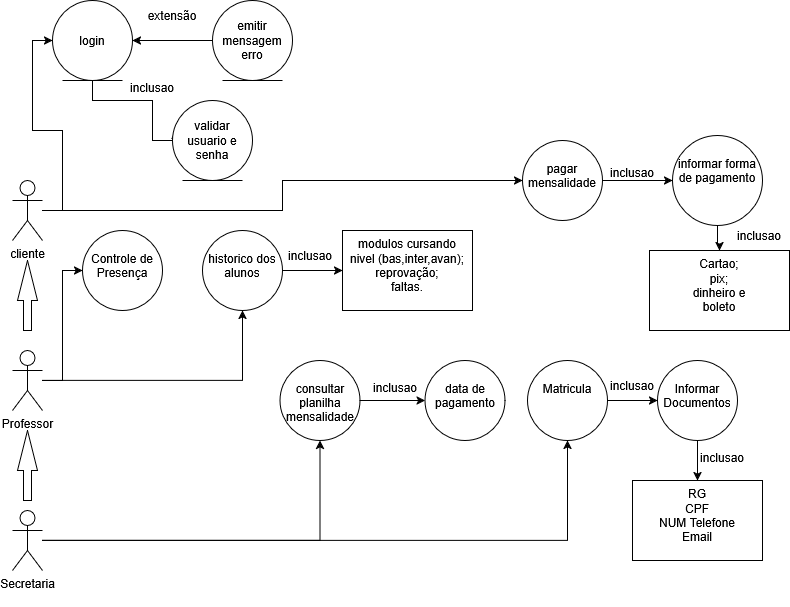

The diagram above was exported from draw.io. Its source (the exported page's mxGraphModel, read from the mxfile embedded in the PNG):
<mxGraphModel dx="1094" dy="1719" grid="1" gridSize="10" guides="1" tooltips="1" connect="1" arrows="1" fold="1" page="1" pageScale="1" pageWidth="827" pageHeight="1169" math="0" shadow="0">
  <root>
    <mxCell id="0" />
    <mxCell id="1" parent="0" />
    <mxCell id="8DbxfLb27SJI_KftzOUG-6" edge="1" parent="1" source="8DbxfLb27SJI_KftzOUG-2" style="edgeStyle=orthogonalEdgeStyle;rounded=0;orthogonalLoop=1;jettySize=auto;html=1;entryX=0;entryY=0.5;entryDx=0;entryDy=0;" target="8DbxfLb27SJI_KftzOUG-3">
      <mxGeometry relative="1" as="geometry" />
    </mxCell>
    <mxCell id="8DbxfLb27SJI_KftzOUG-14" edge="1" parent="1" source="8DbxfLb27SJI_KftzOUG-2" style="edgeStyle=orthogonalEdgeStyle;rounded=0;orthogonalLoop=1;jettySize=auto;html=1;" target="8DbxfLb27SJI_KftzOUG-13" value="">
      <mxGeometry relative="1" as="geometry" />
    </mxCell>
    <mxCell id="8DbxfLb27SJI_KftzOUG-2" parent="1" style="shape=umlActor;verticalLabelPosition=bottom;verticalAlign=top;html=1;" value="&lt;div&gt;cliente&lt;/div&gt;&lt;div&gt;&lt;br&gt;&lt;/div&gt;" vertex="1">
      <mxGeometry height="60" width="30" x="50" y="80" as="geometry" />
    </mxCell>
    <mxCell id="8DbxfLb27SJI_KftzOUG-8" edge="1" parent="1" source="8DbxfLb27SJI_KftzOUG-7" style="edgeStyle=orthogonalEdgeStyle;rounded=0;orthogonalLoop=1;jettySize=auto;html=1;exitX=0;exitY=0.5;exitDx=0;exitDy=0;entryX=1;entryY=0.5;entryDx=0;entryDy=0;" target="8DbxfLb27SJI_KftzOUG-3" value="">
      <mxGeometry relative="1" as="geometry">
        <mxPoint x="240" y="-70" as="sourcePoint" />
        <mxPoint x="180" y="-60" as="targetPoint" />
      </mxGeometry>
    </mxCell>
    <mxCell id="8DbxfLb27SJI_KftzOUG-12" edge="1" parent="1" source="8DbxfLb27SJI_KftzOUG-3" style="edgeStyle=orthogonalEdgeStyle;rounded=0;orthogonalLoop=1;jettySize=auto;html=1;entryX=0.038;entryY=0.375;entryDx=0;entryDy=0;entryPerimeter=0;exitX=0.5;exitY=1;exitDx=0;exitDy=0;" target="8DbxfLb27SJI_KftzOUG-11" value="">
      <mxGeometry relative="1" as="geometry">
        <Array as="points">
          <mxPoint x="130" />
          <mxPoint x="190" />
          <mxPoint x="190" y="40" />
          <mxPoint x="213" y="40" />
        </Array>
      </mxGeometry>
    </mxCell>
    <mxCell id="8DbxfLb27SJI_KftzOUG-3" parent="1" style="ellipse;shape=umlEntity;whiteSpace=wrap;html=1;" value="login" vertex="1">
      <mxGeometry height="80" width="80" x="90" y="-100" as="geometry" />
    </mxCell>
    <mxCell id="8DbxfLb27SJI_KftzOUG-7" parent="1" style="ellipse;shape=umlEntity;whiteSpace=wrap;html=1;" value="emitir mensagem erro" vertex="1">
      <mxGeometry height="80" width="80" x="250" y="-100" as="geometry" />
    </mxCell>
    <mxCell id="8DbxfLb27SJI_KftzOUG-9" parent="1" style="text;html=1;whiteSpace=wrap;strokeColor=none;fillColor=none;align=center;verticalAlign=middle;rounded=0;" value="&lt;div&gt;extensão&lt;/div&gt;" vertex="1">
      <mxGeometry height="30" width="60" x="180" y="-100" as="geometry" />
    </mxCell>
    <mxCell id="8DbxfLb27SJI_KftzOUG-11" parent="1" style="ellipse;shape=umlEntity;whiteSpace=wrap;html=1;" value="&lt;div&gt;validar&lt;/div&gt;&lt;div&gt;usuario e senha&lt;/div&gt;" vertex="1">
      <mxGeometry height="80" width="80" x="210" as="geometry" />
    </mxCell>
    <mxCell id="8DbxfLb27SJI_KftzOUG-16" edge="1" parent="1" source="8DbxfLb27SJI_KftzOUG-13" style="edgeStyle=orthogonalEdgeStyle;rounded=0;orthogonalLoop=1;jettySize=auto;html=1;" target="8DbxfLb27SJI_KftzOUG-15" value="">
      <mxGeometry relative="1" as="geometry" />
    </mxCell>
    <mxCell id="8DbxfLb27SJI_KftzOUG-13" parent="1" style="ellipse;whiteSpace=wrap;html=1;verticalAlign=top;" value="&lt;div&gt;&lt;br&gt;&lt;/div&gt;&lt;div&gt;pagar mensalidade&lt;/div&gt;" vertex="1">
      <mxGeometry height="80" width="80" x="560" y="40" as="geometry" />
    </mxCell>
    <mxCell id="8DbxfLb27SJI_KftzOUG-18" edge="1" parent="1" source="8DbxfLb27SJI_KftzOUG-15" style="edgeStyle=orthogonalEdgeStyle;rounded=0;orthogonalLoop=1;jettySize=auto;html=1;" target="8DbxfLb27SJI_KftzOUG-17" value="">
      <mxGeometry relative="1" as="geometry" />
    </mxCell>
    <mxCell id="8DbxfLb27SJI_KftzOUG-15" parent="1" style="ellipse;whiteSpace=wrap;html=1;verticalAlign=top;" value="&lt;div&gt;&lt;br&gt;&lt;/div&gt;&lt;div&gt;informar forma de pagamento&lt;/div&gt;" vertex="1">
      <mxGeometry height="90" width="90" x="710" y="35" as="geometry" />
    </mxCell>
    <mxCell id="8DbxfLb27SJI_KftzOUG-17" parent="1" style="whiteSpace=wrap;html=1;verticalAlign=top;" value="&lt;div&gt;Cartao;&lt;/div&gt;&lt;div&gt;pix;&lt;/div&gt;&lt;div&gt;dinheiro e&lt;/div&gt;&lt;div&gt;boleto&lt;/div&gt;" vertex="1">
      <mxGeometry height="80" width="140" x="687" y="150" as="geometry" />
    </mxCell>
    <mxCell id="8DbxfLb27SJI_KftzOUG-24" edge="1" parent="1" source="8DbxfLb27SJI_KftzOUG-20" style="edgeStyle=orthogonalEdgeStyle;rounded=0;orthogonalLoop=1;jettySize=auto;html=1;entryX=0;entryY=0.5;entryDx=0;entryDy=0;curved=0;" target="8DbxfLb27SJI_KftzOUG-23" value="">
      <mxGeometry relative="1" as="geometry" />
    </mxCell>
    <mxCell id="8DbxfLb27SJI_KftzOUG-41" edge="1" parent="1" source="8DbxfLb27SJI_KftzOUG-20" style="edgeStyle=orthogonalEdgeStyle;rounded=0;orthogonalLoop=1;jettySize=auto;html=1;entryX=0.5;entryY=1;entryDx=0;entryDy=0;" target="8DbxfLb27SJI_KftzOUG-38">
      <mxGeometry relative="1" as="geometry" />
    </mxCell>
    <mxCell id="8DbxfLb27SJI_KftzOUG-20" parent="1" style="shape=umlActor;verticalLabelPosition=bottom;verticalAlign=top;html=1;" value="&lt;div&gt;Professor&lt;/div&gt;&lt;div&gt;&lt;br&gt;&lt;/div&gt;" vertex="1">
      <mxGeometry height="60" width="30" x="50" y="250" as="geometry" />
    </mxCell>
    <mxCell id="8DbxfLb27SJI_KftzOUG-22" parent="1" style="html=1;shadow=0;dashed=0;align=center;verticalAlign=middle;shape=mxgraph.arrows2.arrow;dy=0.6;dx=40;direction=north;notch=0;" value="" vertex="1">
      <mxGeometry height="70" width="20" x="55" y="160" as="geometry" />
    </mxCell>
    <mxCell id="8DbxfLb27SJI_KftzOUG-23" parent="1" style="ellipse;whiteSpace=wrap;html=1;verticalAlign=top;" value="&lt;div&gt;&lt;br&gt;&lt;/div&gt;&lt;div&gt;Controle de Presença&lt;/div&gt;" vertex="1">
      <mxGeometry height="80" width="80" x="120" y="130" as="geometry" />
    </mxCell>
    <mxCell id="8DbxfLb27SJI_KftzOUG-28" edge="1" parent="1" source="8DbxfLb27SJI_KftzOUG-25" style="edgeStyle=orthogonalEdgeStyle;rounded=0;orthogonalLoop=1;jettySize=auto;html=1;" target="8DbxfLb27SJI_KftzOUG-27" value="">
      <mxGeometry relative="1" as="geometry" />
    </mxCell>
    <mxCell id="8DbxfLb27SJI_KftzOUG-25" parent="1" style="ellipse;whiteSpace=wrap;html=1;verticalAlign=top;" value="&lt;div&gt;&lt;br&gt;&lt;/div&gt;&lt;div&gt;Matricula&lt;/div&gt;" vertex="1">
      <mxGeometry height="80" width="80" x="565" y="260" as="geometry" />
    </mxCell>
    <mxCell id="8DbxfLb27SJI_KftzOUG-32" edge="1" parent="1" source="8DbxfLb27SJI_KftzOUG-27" style="edgeStyle=orthogonalEdgeStyle;rounded=0;orthogonalLoop=1;jettySize=auto;html=1;" target="8DbxfLb27SJI_KftzOUG-31" value="">
      <mxGeometry relative="1" as="geometry" />
    </mxCell>
    <mxCell id="8DbxfLb27SJI_KftzOUG-27" parent="1" style="ellipse;whiteSpace=wrap;html=1;verticalAlign=top;" value="&lt;div&gt;&lt;br&gt;&lt;/div&gt;&lt;div&gt;Informar Documentos&lt;/div&gt;" vertex="1">
      <mxGeometry height="80" width="80" x="695" y="260" as="geometry" />
    </mxCell>
    <mxCell id="8DbxfLb27SJI_KftzOUG-31" parent="1" style="whiteSpace=wrap;html=1;verticalAlign=top;" value="&lt;div&gt;RG&lt;/div&gt;&lt;div&gt;CPF&lt;/div&gt;&lt;div&gt;NUM Telefone&lt;/div&gt;&lt;div&gt;Email&lt;/div&gt;" vertex="1">
      <mxGeometry height="80" width="130" x="670" y="380" as="geometry" />
    </mxCell>
    <mxCell id="8DbxfLb27SJI_KftzOUG-43" edge="1" parent="1" source="8DbxfLb27SJI_KftzOUG-33" style="edgeStyle=orthogonalEdgeStyle;rounded=0;orthogonalLoop=1;jettySize=auto;html=1;" target="8DbxfLb27SJI_KftzOUG-42" value="">
      <mxGeometry relative="1" as="geometry" />
    </mxCell>
    <mxCell id="8DbxfLb27SJI_KftzOUG-46" edge="1" parent="1" source="8DbxfLb27SJI_KftzOUG-33" style="edgeStyle=orthogonalEdgeStyle;rounded=0;orthogonalLoop=1;jettySize=auto;html=1;entryX=0.5;entryY=1;entryDx=0;entryDy=0;" target="8DbxfLb27SJI_KftzOUG-25">
      <mxGeometry relative="1" as="geometry" />
    </mxCell>
    <mxCell id="8DbxfLb27SJI_KftzOUG-33" parent="1" style="shape=umlActor;verticalLabelPosition=bottom;verticalAlign=top;html=1;" value="&lt;div&gt;Secretaria&lt;/div&gt;&lt;div&gt;&lt;br&gt;&lt;/div&gt;" vertex="1">
      <mxGeometry height="60" width="30" x="50" y="410" as="geometry" />
    </mxCell>
    <mxCell id="8DbxfLb27SJI_KftzOUG-34" parent="1" style="html=1;shadow=0;dashed=0;align=center;verticalAlign=middle;shape=mxgraph.arrows2.arrow;dy=0.6;dx=40;direction=north;notch=0;" value="" vertex="1">
      <mxGeometry height="70" width="20" x="55" y="330" as="geometry" />
    </mxCell>
    <mxCell id="8DbxfLb27SJI_KftzOUG-37" edge="1" parent="1" source="8DbxfLb27SJI_KftzOUG-38" style="edgeStyle=orthogonalEdgeStyle;rounded=0;orthogonalLoop=1;jettySize=auto;html=1;" target="8DbxfLb27SJI_KftzOUG-39" value="">
      <mxGeometry relative="1" as="geometry" />
    </mxCell>
    <mxCell id="8DbxfLb27SJI_KftzOUG-38" parent="1" style="ellipse;whiteSpace=wrap;html=1;verticalAlign=top;" value="&lt;div&gt;&lt;br&gt;&lt;/div&gt;&lt;div&gt;historico dos alunos&lt;/div&gt;" vertex="1">
      <mxGeometry height="80" width="80" x="240" y="130" as="geometry" />
    </mxCell>
    <mxCell id="8DbxfLb27SJI_KftzOUG-39" parent="1" style="whiteSpace=wrap;html=1;verticalAlign=top;" value="&lt;div&gt;modulos cursando&lt;/div&gt;&lt;div&gt;nivel (bas,inter,avan);&lt;/div&gt;&lt;div&gt;reprovação;&lt;/div&gt;&lt;div&gt;faltas.&lt;/div&gt;" vertex="1">
      <mxGeometry height="80" width="130" x="380" y="130" as="geometry" />
    </mxCell>
    <mxCell id="8DbxfLb27SJI_KftzOUG-45" edge="1" parent="1" source="8DbxfLb27SJI_KftzOUG-42" style="edgeStyle=orthogonalEdgeStyle;rounded=0;orthogonalLoop=1;jettySize=auto;html=1;" target="8DbxfLb27SJI_KftzOUG-44" value="">
      <mxGeometry relative="1" as="geometry" />
    </mxCell>
    <mxCell id="8DbxfLb27SJI_KftzOUG-42" parent="1" style="ellipse;whiteSpace=wrap;html=1;verticalAlign=top;" value="&lt;div&gt;&lt;br&gt;&lt;/div&gt;&lt;div&gt;consultar&lt;/div&gt;&lt;div&gt;planilha&lt;/div&gt;&lt;div&gt;mensalidade&lt;/div&gt;" vertex="1">
      <mxGeometry height="80" width="80" x="317.5" y="260" as="geometry" />
    </mxCell>
    <mxCell id="8DbxfLb27SJI_KftzOUG-44" parent="1" style="ellipse;whiteSpace=wrap;html=1;verticalAlign=top;" value="&lt;br&gt;&lt;div&gt;data de pagamento&lt;/div&gt;" vertex="1">
      <mxGeometry height="80" width="80" x="462.5" y="260" as="geometry" />
    </mxCell>
    <mxCell id="8DbxfLb27SJI_KftzOUG-47" parent="1" style="text;html=1;whiteSpace=wrap;strokeColor=none;fillColor=none;align=center;verticalAlign=middle;rounded=0;" value="&lt;div&gt;inclusao&lt;/div&gt;&lt;div&gt;&lt;br&gt;&lt;/div&gt;" vertex="1">
      <mxGeometry height="30" width="60" x="160" y="-20" as="geometry" />
    </mxCell>
    <mxCell id="8DbxfLb27SJI_KftzOUG-48" parent="1" style="text;html=1;whiteSpace=wrap;strokeColor=none;fillColor=none;align=center;verticalAlign=middle;rounded=0;" value="&lt;div&gt;inclusao&lt;/div&gt;&lt;div&gt;&lt;br&gt;&lt;/div&gt;" vertex="1">
      <mxGeometry height="30" width="60" x="402.5" y="280" as="geometry" />
    </mxCell>
    <mxCell id="8DbxfLb27SJI_KftzOUG-49" parent="1" style="text;html=1;whiteSpace=wrap;strokeColor=none;fillColor=none;align=center;verticalAlign=middle;rounded=0;" value="inclusao" vertex="1">
      <mxGeometry height="30" width="60" x="640" y="270" as="geometry" />
    </mxCell>
    <mxCell id="8DbxfLb27SJI_KftzOUG-50" parent="1" style="text;html=1;whiteSpace=wrap;strokeColor=none;fillColor=none;align=center;verticalAlign=middle;rounded=0;" value="&lt;div&gt;inclusao&lt;/div&gt;&lt;div&gt;&lt;br&gt;&lt;/div&gt;" vertex="1">
      <mxGeometry height="30" width="60" x="730" y="350" as="geometry" />
    </mxCell>
    <mxCell id="8DbxfLb27SJI_KftzOUG-51" parent="1" style="text;html=1;whiteSpace=wrap;strokeColor=none;fillColor=none;align=center;verticalAlign=middle;rounded=0;" value="inclusao" vertex="1">
      <mxGeometry height="30" width="60" x="317.5" y="140" as="geometry" />
    </mxCell>
    <mxCell id="8DbxfLb27SJI_KftzOUG-53" parent="1" style="text;html=1;whiteSpace=wrap;strokeColor=none;fillColor=none;align=center;verticalAlign=middle;rounded=0;" value="&lt;div&gt;inclusao&lt;/div&gt;" vertex="1">
      <mxGeometry height="30" width="60" x="767" y="120" as="geometry" />
    </mxCell>
    <mxCell id="8DbxfLb27SJI_KftzOUG-54" parent="1" style="text;html=1;whiteSpace=wrap;strokeColor=none;fillColor=none;align=center;verticalAlign=middle;rounded=0;" value="&lt;div&gt;inclusao&lt;/div&gt;&lt;div&gt;&lt;br&gt;&lt;/div&gt;" vertex="1">
      <mxGeometry height="30" width="60" x="640" y="65" as="geometry" />
    </mxCell>
  </root>
</mxGraphModel>